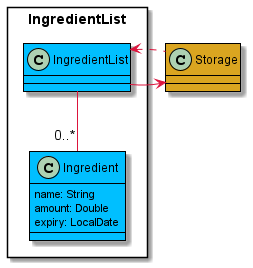

The diagram above was rendered by PlantUML. Its source (embedded in the PNG):
@startuml

skinparam arrowColor #Crimson
skinparam class {
    BorderThickness 1
    BorderColor #Black
}


Package "IngredientList"<<RECTANGLE>>{
    class IngredientList #DeepSkyBlue
    class Ingredient #DeepSkyBlue
 }

class Storage #GoldenRod

IngredientList -- "0..*" Ingredient
Ingredient : name: String
Ingredient : amount: Double
Ingredient : expiry: LocalDate

IngredientList -r--> Storage
Storage -l..>IngredientList

@enduml